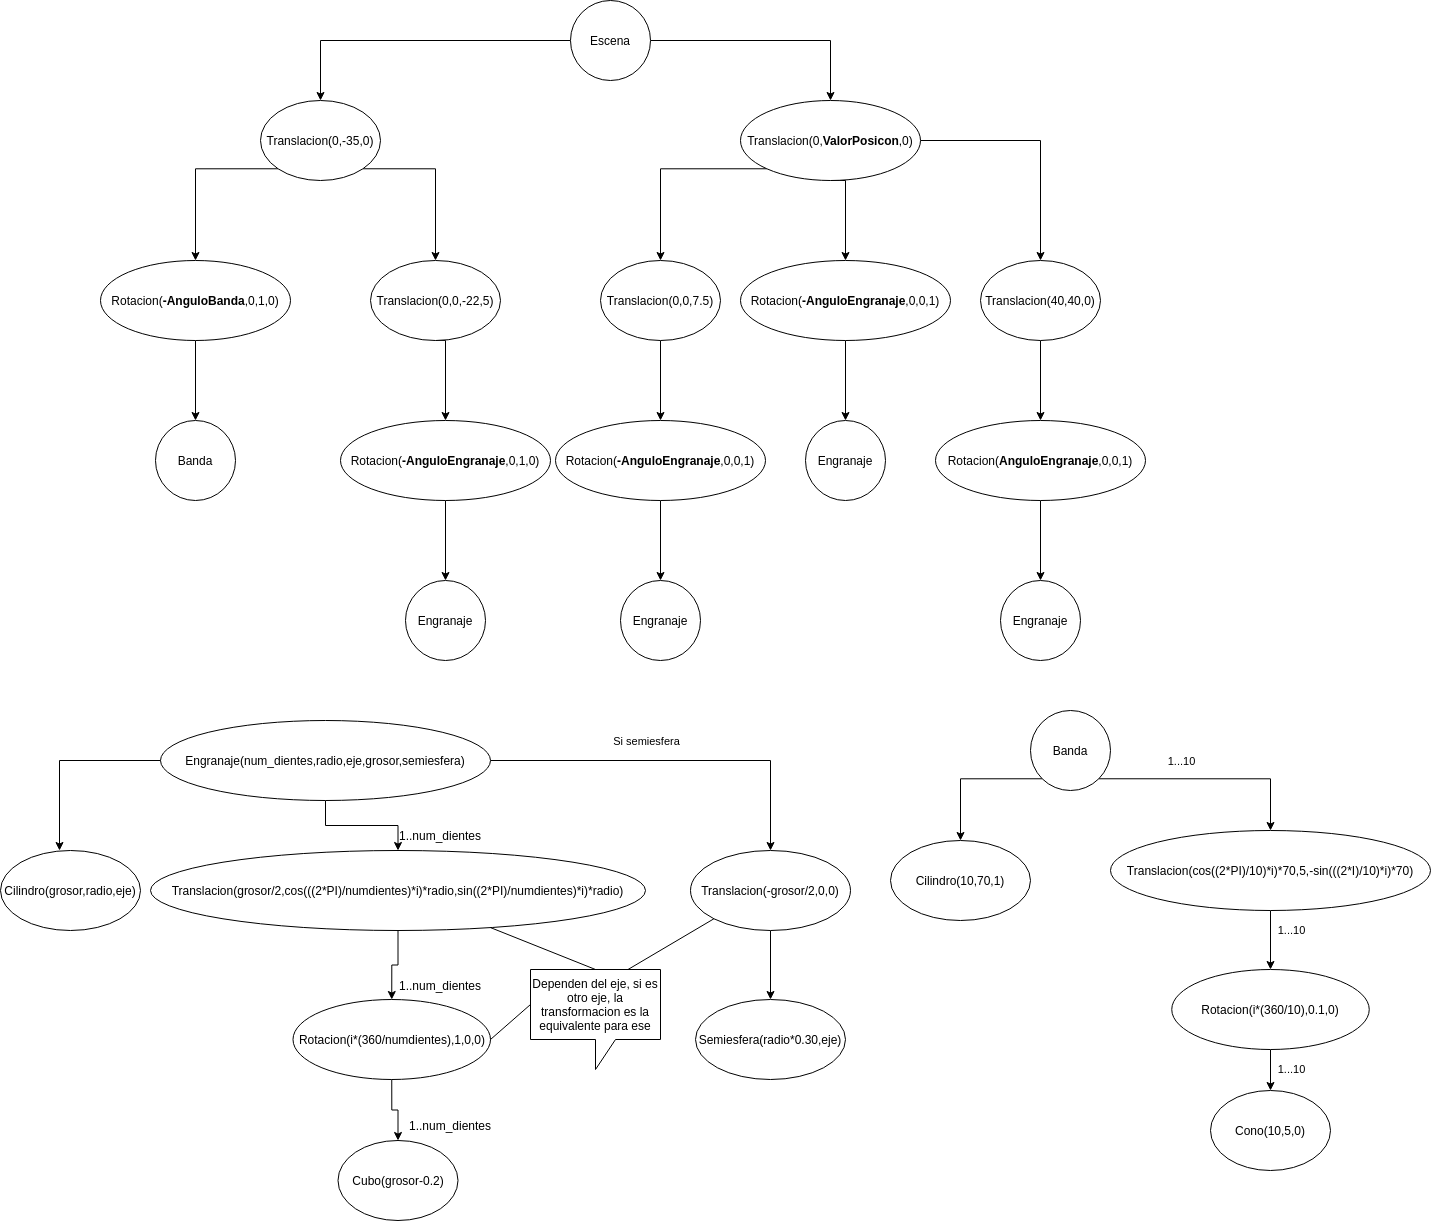

The diagram above was exported from draw.io. Its source (the exported page's mxGraphModel, read from the mxfile embedded in the PNG):
<mxGraphModel dx="2249" dy="794" grid="1" gridSize="10" guides="1" tooltips="1" connect="1" arrows="1" fold="1" page="1" pageScale="1" pageWidth="827" pageHeight="1169" math="0" shadow="0">
  <root>
    <mxCell id="0" />
    <mxCell id="1" parent="0" />
    <mxCell id="EY2UvMv77Fe3rUdS0lwU-9" style="edgeStyle=orthogonalEdgeStyle;rounded=0;orthogonalLoop=1;jettySize=auto;html=1;exitX=0;exitY=0.5;exitDx=0;exitDy=0;" edge="1" parent="1" source="EY2UvMv77Fe3rUdS0lwU-1" target="EY2UvMv77Fe3rUdS0lwU-3">
      <mxGeometry relative="1" as="geometry" />
    </mxCell>
    <mxCell id="EY2UvMv77Fe3rUdS0lwU-17" style="edgeStyle=orthogonalEdgeStyle;rounded=0;orthogonalLoop=1;jettySize=auto;html=1;exitX=1;exitY=0.5;exitDx=0;exitDy=0;entryX=0.5;entryY=0;entryDx=0;entryDy=0;" edge="1" parent="1" source="EY2UvMv77Fe3rUdS0lwU-1" target="EY2UvMv77Fe3rUdS0lwU-16">
      <mxGeometry relative="1" as="geometry" />
    </mxCell>
    <mxCell id="EY2UvMv77Fe3rUdS0lwU-1" value="Escena" style="ellipse;whiteSpace=wrap;html=1;aspect=fixed;" vertex="1" parent="1">
      <mxGeometry x="350" y="50" width="80" height="80" as="geometry" />
    </mxCell>
    <mxCell id="EY2UvMv77Fe3rUdS0lwU-10" style="edgeStyle=orthogonalEdgeStyle;rounded=0;orthogonalLoop=1;jettySize=auto;html=1;exitX=0;exitY=1;exitDx=0;exitDy=0;entryX=0.5;entryY=0;entryDx=0;entryDy=0;" edge="1" parent="1" source="EY2UvMv77Fe3rUdS0lwU-3" target="EY2UvMv77Fe3rUdS0lwU-4">
      <mxGeometry relative="1" as="geometry">
        <Array as="points">
          <mxPoint x="-25" y="218" />
        </Array>
      </mxGeometry>
    </mxCell>
    <mxCell id="EY2UvMv77Fe3rUdS0lwU-11" style="edgeStyle=orthogonalEdgeStyle;rounded=0;orthogonalLoop=1;jettySize=auto;html=1;exitX=1;exitY=1;exitDx=0;exitDy=0;entryX=0.5;entryY=0;entryDx=0;entryDy=0;" edge="1" parent="1" source="EY2UvMv77Fe3rUdS0lwU-3" target="EY2UvMv77Fe3rUdS0lwU-5">
      <mxGeometry relative="1" as="geometry">
        <Array as="points">
          <mxPoint x="215" y="218" />
        </Array>
      </mxGeometry>
    </mxCell>
    <mxCell id="EY2UvMv77Fe3rUdS0lwU-3" value="Translacion(0,-35,0)" style="ellipse;whiteSpace=wrap;html=1;" vertex="1" parent="1">
      <mxGeometry x="40" y="150" width="120" height="80" as="geometry" />
    </mxCell>
    <mxCell id="EY2UvMv77Fe3rUdS0lwU-12" style="edgeStyle=orthogonalEdgeStyle;rounded=0;orthogonalLoop=1;jettySize=auto;html=1;exitX=0.5;exitY=1;exitDx=0;exitDy=0;entryX=0.5;entryY=0;entryDx=0;entryDy=0;" edge="1" parent="1" source="EY2UvMv77Fe3rUdS0lwU-4" target="EY2UvMv77Fe3rUdS0lwU-7">
      <mxGeometry relative="1" as="geometry" />
    </mxCell>
    <mxCell id="EY2UvMv77Fe3rUdS0lwU-4" value="Rotacion(&lt;b&gt;-AnguloBanda&lt;/b&gt;,0,1,0)" style="ellipse;whiteSpace=wrap;html=1;" vertex="1" parent="1">
      <mxGeometry x="-120" y="310" width="190" height="80" as="geometry" />
    </mxCell>
    <mxCell id="EY2UvMv77Fe3rUdS0lwU-13" style="edgeStyle=orthogonalEdgeStyle;rounded=0;orthogonalLoop=1;jettySize=auto;html=1;exitX=0.5;exitY=1;exitDx=0;exitDy=0;entryX=0.5;entryY=0;entryDx=0;entryDy=0;" edge="1" parent="1" source="EY2UvMv77Fe3rUdS0lwU-5" target="EY2UvMv77Fe3rUdS0lwU-6">
      <mxGeometry relative="1" as="geometry">
        <Array as="points">
          <mxPoint x="225" y="390" />
        </Array>
      </mxGeometry>
    </mxCell>
    <mxCell id="EY2UvMv77Fe3rUdS0lwU-5" value="Translacion(0,0,-22,5)" style="ellipse;whiteSpace=wrap;html=1;" vertex="1" parent="1">
      <mxGeometry x="150" y="310" width="130" height="80" as="geometry" />
    </mxCell>
    <mxCell id="EY2UvMv77Fe3rUdS0lwU-14" style="edgeStyle=orthogonalEdgeStyle;rounded=0;orthogonalLoop=1;jettySize=auto;html=1;exitX=0.5;exitY=1;exitDx=0;exitDy=0;" edge="1" parent="1" source="EY2UvMv77Fe3rUdS0lwU-6" target="EY2UvMv77Fe3rUdS0lwU-8">
      <mxGeometry relative="1" as="geometry" />
    </mxCell>
    <mxCell id="EY2UvMv77Fe3rUdS0lwU-6" value="Rotacion(&lt;b&gt;-AnguloEngranaje&lt;/b&gt;,0,1,0)" style="ellipse;whiteSpace=wrap;html=1;" vertex="1" parent="1">
      <mxGeometry x="120" y="470" width="210" height="80" as="geometry" />
    </mxCell>
    <mxCell id="EY2UvMv77Fe3rUdS0lwU-7" value="Banda" style="ellipse;whiteSpace=wrap;html=1;aspect=fixed;" vertex="1" parent="1">
      <mxGeometry x="-65" y="470" width="80" height="80" as="geometry" />
    </mxCell>
    <mxCell id="EY2UvMv77Fe3rUdS0lwU-8" value="Engranaje" style="ellipse;whiteSpace=wrap;html=1;aspect=fixed;" vertex="1" parent="1">
      <mxGeometry x="185" y="630" width="80" height="80" as="geometry" />
    </mxCell>
    <mxCell id="EY2UvMv77Fe3rUdS0lwU-19" style="edgeStyle=orthogonalEdgeStyle;rounded=0;orthogonalLoop=1;jettySize=auto;html=1;exitX=0;exitY=1;exitDx=0;exitDy=0;" edge="1" parent="1" source="EY2UvMv77Fe3rUdS0lwU-16" target="EY2UvMv77Fe3rUdS0lwU-18">
      <mxGeometry relative="1" as="geometry" />
    </mxCell>
    <mxCell id="EY2UvMv77Fe3rUdS0lwU-25" style="edgeStyle=orthogonalEdgeStyle;rounded=0;orthogonalLoop=1;jettySize=auto;html=1;exitX=0.5;exitY=1;exitDx=0;exitDy=0;" edge="1" parent="1" source="EY2UvMv77Fe3rUdS0lwU-16" target="EY2UvMv77Fe3rUdS0lwU-24">
      <mxGeometry relative="1" as="geometry">
        <Array as="points">
          <mxPoint x="625" y="230" />
        </Array>
      </mxGeometry>
    </mxCell>
    <mxCell id="EY2UvMv77Fe3rUdS0lwU-31" style="edgeStyle=orthogonalEdgeStyle;rounded=0;orthogonalLoop=1;jettySize=auto;html=1;exitX=1;exitY=0.5;exitDx=0;exitDy=0;entryX=0.5;entryY=0;entryDx=0;entryDy=0;" edge="1" parent="1" source="EY2UvMv77Fe3rUdS0lwU-16" target="EY2UvMv77Fe3rUdS0lwU-28">
      <mxGeometry relative="1" as="geometry" />
    </mxCell>
    <mxCell id="EY2UvMv77Fe3rUdS0lwU-16" value="Translacion(0,&lt;b&gt;ValorPosicon&lt;/b&gt;,0)" style="ellipse;whiteSpace=wrap;html=1;" vertex="1" parent="1">
      <mxGeometry x="520" y="150" width="180" height="80" as="geometry" />
    </mxCell>
    <mxCell id="EY2UvMv77Fe3rUdS0lwU-21" style="edgeStyle=orthogonalEdgeStyle;rounded=0;orthogonalLoop=1;jettySize=auto;html=1;exitX=0.5;exitY=1;exitDx=0;exitDy=0;" edge="1" parent="1" source="EY2UvMv77Fe3rUdS0lwU-18" target="EY2UvMv77Fe3rUdS0lwU-20">
      <mxGeometry relative="1" as="geometry" />
    </mxCell>
    <mxCell id="EY2UvMv77Fe3rUdS0lwU-18" value="Translacion(0,0,7.5)" style="ellipse;whiteSpace=wrap;html=1;" vertex="1" parent="1">
      <mxGeometry x="380" y="310" width="120" height="80" as="geometry" />
    </mxCell>
    <mxCell id="EY2UvMv77Fe3rUdS0lwU-23" style="edgeStyle=orthogonalEdgeStyle;rounded=0;orthogonalLoop=1;jettySize=auto;html=1;exitX=0.5;exitY=1;exitDx=0;exitDy=0;entryX=0.5;entryY=0;entryDx=0;entryDy=0;" edge="1" parent="1" source="EY2UvMv77Fe3rUdS0lwU-20" target="EY2UvMv77Fe3rUdS0lwU-22">
      <mxGeometry relative="1" as="geometry" />
    </mxCell>
    <mxCell id="EY2UvMv77Fe3rUdS0lwU-20" value="Rotacion(&lt;b&gt;-AnguloEngranaje&lt;/b&gt;,0,0,1)" style="ellipse;whiteSpace=wrap;html=1;" vertex="1" parent="1">
      <mxGeometry x="335" y="470" width="210" height="80" as="geometry" />
    </mxCell>
    <mxCell id="EY2UvMv77Fe3rUdS0lwU-22" value="Engranaje" style="ellipse;whiteSpace=wrap;html=1;aspect=fixed;" vertex="1" parent="1">
      <mxGeometry x="400" y="630" width="80" height="80" as="geometry" />
    </mxCell>
    <mxCell id="EY2UvMv77Fe3rUdS0lwU-27" style="edgeStyle=orthogonalEdgeStyle;rounded=0;orthogonalLoop=1;jettySize=auto;html=1;exitX=0.5;exitY=1;exitDx=0;exitDy=0;" edge="1" parent="1" source="EY2UvMv77Fe3rUdS0lwU-24" target="EY2UvMv77Fe3rUdS0lwU-26">
      <mxGeometry relative="1" as="geometry" />
    </mxCell>
    <mxCell id="EY2UvMv77Fe3rUdS0lwU-24" value="Rotacion(&lt;b&gt;-AnguloEngranaje&lt;/b&gt;,0,0,1)" style="ellipse;whiteSpace=wrap;html=1;" vertex="1" parent="1">
      <mxGeometry x="520" y="310" width="210" height="80" as="geometry" />
    </mxCell>
    <mxCell id="EY2UvMv77Fe3rUdS0lwU-26" value="Engranaje" style="ellipse;whiteSpace=wrap;html=1;aspect=fixed;" vertex="1" parent="1">
      <mxGeometry x="585" y="470" width="80" height="80" as="geometry" />
    </mxCell>
    <mxCell id="EY2UvMv77Fe3rUdS0lwU-33" style="edgeStyle=orthogonalEdgeStyle;rounded=0;orthogonalLoop=1;jettySize=auto;html=1;exitX=0.5;exitY=1;exitDx=0;exitDy=0;" edge="1" parent="1" source="EY2UvMv77Fe3rUdS0lwU-28" target="EY2UvMv77Fe3rUdS0lwU-29">
      <mxGeometry relative="1" as="geometry" />
    </mxCell>
    <mxCell id="EY2UvMv77Fe3rUdS0lwU-28" value="Translacion(40,40,0)" style="ellipse;whiteSpace=wrap;html=1;" vertex="1" parent="1">
      <mxGeometry x="760" y="310" width="120" height="80" as="geometry" />
    </mxCell>
    <mxCell id="EY2UvMv77Fe3rUdS0lwU-34" style="edgeStyle=orthogonalEdgeStyle;rounded=0;orthogonalLoop=1;jettySize=auto;html=1;exitX=0.5;exitY=1;exitDx=0;exitDy=0;entryX=0;entryY=0.5;entryDx=0;entryDy=0;" edge="1" parent="1" source="EY2UvMv77Fe3rUdS0lwU-29" target="EY2UvMv77Fe3rUdS0lwU-30">
      <mxGeometry relative="1" as="geometry" />
    </mxCell>
    <mxCell id="EY2UvMv77Fe3rUdS0lwU-29" value="Rotacion(&lt;b&gt;AnguloEngranaje&lt;/b&gt;,0,0,1)" style="ellipse;whiteSpace=wrap;html=1;" vertex="1" parent="1">
      <mxGeometry x="715" y="470" width="210" height="80" as="geometry" />
    </mxCell>
    <mxCell id="EY2UvMv77Fe3rUdS0lwU-30" value="Engranaje" style="ellipse;whiteSpace=wrap;html=1;aspect=fixed;direction=south;" vertex="1" parent="1">
      <mxGeometry x="780" y="630" width="80" height="80" as="geometry" />
    </mxCell>
    <mxCell id="EY2UvMv77Fe3rUdS0lwU-38" style="edgeStyle=orthogonalEdgeStyle;rounded=0;orthogonalLoop=1;jettySize=auto;html=1;exitX=0;exitY=0.5;exitDx=0;exitDy=0;" edge="1" parent="1">
      <mxGeometry relative="1" as="geometry">
        <mxPoint x="-55" y="810" as="sourcePoint" />
        <mxPoint x="-161" y="900" as="targetPoint" />
      </mxGeometry>
    </mxCell>
    <mxCell id="EY2UvMv77Fe3rUdS0lwU-45" style="edgeStyle=orthogonalEdgeStyle;rounded=0;orthogonalLoop=1;jettySize=auto;html=1;exitX=0.5;exitY=1;exitDx=0;exitDy=0;" edge="1" parent="1" source="EY2UvMv77Fe3rUdS0lwU-39" target="EY2UvMv77Fe3rUdS0lwU-44">
      <mxGeometry relative="1" as="geometry" />
    </mxCell>
    <mxCell id="EY2UvMv77Fe3rUdS0lwU-39" value="Translacion(grosor/2,cos(((2*PI)/numdientes)*i)*radio,sin((2*PI)/numdientes)*i)*radio)" style="ellipse;whiteSpace=wrap;html=1;" vertex="1" parent="1">
      <mxGeometry x="-70" y="900" width="495" height="80" as="geometry" />
    </mxCell>
    <mxCell id="EY2UvMv77Fe3rUdS0lwU-42" style="edgeStyle=orthogonalEdgeStyle;rounded=0;orthogonalLoop=1;jettySize=auto;html=1;exitX=0.5;exitY=1;exitDx=0;exitDy=0;" edge="1" parent="1" source="EY2UvMv77Fe3rUdS0lwU-40" target="EY2UvMv77Fe3rUdS0lwU-39">
      <mxGeometry relative="1" as="geometry" />
    </mxCell>
    <mxCell id="EY2UvMv77Fe3rUdS0lwU-49" style="edgeStyle=orthogonalEdgeStyle;rounded=0;orthogonalLoop=1;jettySize=auto;html=1;exitX=1;exitY=0.5;exitDx=0;exitDy=0;" edge="1" parent="1" source="EY2UvMv77Fe3rUdS0lwU-40" target="EY2UvMv77Fe3rUdS0lwU-48">
      <mxGeometry relative="1" as="geometry" />
    </mxCell>
    <mxCell id="EY2UvMv77Fe3rUdS0lwU-50" value="Si semiesfera" style="edgeLabel;html=1;align=center;verticalAlign=middle;resizable=0;points=[];" vertex="1" connectable="0" parent="EY2UvMv77Fe3rUdS0lwU-49">
      <mxGeometry x="0.2054" y="4" relative="1" as="geometry">
        <mxPoint x="-68" y="-16" as="offset" />
      </mxGeometry>
    </mxCell>
    <mxCell id="EY2UvMv77Fe3rUdS0lwU-40" value="Engranaje(num_dientes,radio,eje,grosor,semiesfera)" style="ellipse;whiteSpace=wrap;html=1;" vertex="1" parent="1">
      <mxGeometry x="-60" y="770" width="330" height="80" as="geometry" />
    </mxCell>
    <mxCell id="EY2UvMv77Fe3rUdS0lwU-41" value="Cilindro(grosor,radio,eje)" style="ellipse;whiteSpace=wrap;html=1;" vertex="1" parent="1">
      <mxGeometry x="-220" y="900" width="140" height="80" as="geometry" />
    </mxCell>
    <mxCell id="EY2UvMv77Fe3rUdS0lwU-43" value="1..num_dientes" style="text;html=1;strokeColor=none;fillColor=none;align=center;verticalAlign=middle;whiteSpace=wrap;rounded=0;" vertex="1" parent="1">
      <mxGeometry x="190" y="870" width="60" height="30" as="geometry" />
    </mxCell>
    <mxCell id="EY2UvMv77Fe3rUdS0lwU-47" style="edgeStyle=orthogonalEdgeStyle;rounded=0;orthogonalLoop=1;jettySize=auto;html=1;exitX=0.5;exitY=1;exitDx=0;exitDy=0;entryX=0.5;entryY=0;entryDx=0;entryDy=0;" edge="1" parent="1" source="EY2UvMv77Fe3rUdS0lwU-44" target="EY2UvMv77Fe3rUdS0lwU-46">
      <mxGeometry relative="1" as="geometry" />
    </mxCell>
    <mxCell id="EY2UvMv77Fe3rUdS0lwU-44" value="Rotacion(i*(360/numdientes),1,0,0)" style="ellipse;whiteSpace=wrap;html=1;" vertex="1" parent="1">
      <mxGeometry x="72.5" y="1049" width="197.5" height="80" as="geometry" />
    </mxCell>
    <mxCell id="EY2UvMv77Fe3rUdS0lwU-46" value="Cubo(grosor-0.2)" style="ellipse;whiteSpace=wrap;html=1;" vertex="1" parent="1">
      <mxGeometry x="117.5" y="1190" width="120" height="80" as="geometry" />
    </mxCell>
    <mxCell id="EY2UvMv77Fe3rUdS0lwU-53" style="edgeStyle=orthogonalEdgeStyle;rounded=0;orthogonalLoop=1;jettySize=auto;html=1;exitX=0.5;exitY=1;exitDx=0;exitDy=0;" edge="1" parent="1" source="EY2UvMv77Fe3rUdS0lwU-48" target="EY2UvMv77Fe3rUdS0lwU-52">
      <mxGeometry relative="1" as="geometry" />
    </mxCell>
    <mxCell id="EY2UvMv77Fe3rUdS0lwU-48" value="Translacion(-grosor/2,0,0)" style="ellipse;whiteSpace=wrap;html=1;" vertex="1" parent="1">
      <mxGeometry x="470" y="900" width="160" height="80" as="geometry" />
    </mxCell>
    <mxCell id="EY2UvMv77Fe3rUdS0lwU-52" value="Semiesfera(radio*0.30,eje)" style="ellipse;whiteSpace=wrap;html=1;" vertex="1" parent="1">
      <mxGeometry x="475" y="1049" width="150" height="80" as="geometry" />
    </mxCell>
    <mxCell id="EY2UvMv77Fe3rUdS0lwU-54" value="Dependen del eje, si es otro eje, la transformacion es la equivalente para ese" style="shape=callout;whiteSpace=wrap;html=1;perimeter=calloutPerimeter;" vertex="1" parent="1">
      <mxGeometry x="310" y="1019" width="130" height="100" as="geometry" />
    </mxCell>
    <mxCell id="EY2UvMv77Fe3rUdS0lwU-55" value="" style="endArrow=none;html=1;rounded=0;entryX=0.5;entryY=0;entryDx=0;entryDy=0;entryPerimeter=0;" edge="1" parent="1" source="EY2UvMv77Fe3rUdS0lwU-39" target="EY2UvMv77Fe3rUdS0lwU-54">
      <mxGeometry width="50" height="50" relative="1" as="geometry">
        <mxPoint x="390" y="1140" as="sourcePoint" />
        <mxPoint x="440" y="1090" as="targetPoint" />
      </mxGeometry>
    </mxCell>
    <mxCell id="EY2UvMv77Fe3rUdS0lwU-56" value="" style="endArrow=none;html=1;rounded=0;entryX=0;entryY=1;entryDx=0;entryDy=0;exitX=0.75;exitY=0;exitDx=0;exitDy=0;exitPerimeter=0;" edge="1" parent="1" source="EY2UvMv77Fe3rUdS0lwU-54" target="EY2UvMv77Fe3rUdS0lwU-48">
      <mxGeometry width="50" height="50" relative="1" as="geometry">
        <mxPoint x="390" y="1140" as="sourcePoint" />
        <mxPoint x="440" y="1090" as="targetPoint" />
      </mxGeometry>
    </mxCell>
    <mxCell id="EY2UvMv77Fe3rUdS0lwU-57" value="" style="endArrow=none;html=1;rounded=0;exitX=1;exitY=0.5;exitDx=0;exitDy=0;entryX=0;entryY=0;entryDx=0;entryDy=35;entryPerimeter=0;" edge="1" parent="1" source="EY2UvMv77Fe3rUdS0lwU-44" target="EY2UvMv77Fe3rUdS0lwU-54">
      <mxGeometry width="50" height="50" relative="1" as="geometry">
        <mxPoint x="390" y="1140" as="sourcePoint" />
        <mxPoint x="440" y="1090" as="targetPoint" />
      </mxGeometry>
    </mxCell>
    <mxCell id="EY2UvMv77Fe3rUdS0lwU-63" style="edgeStyle=orthogonalEdgeStyle;rounded=0;orthogonalLoop=1;jettySize=auto;html=1;exitX=0;exitY=1;exitDx=0;exitDy=0;entryX=0.5;entryY=0;entryDx=0;entryDy=0;" edge="1" parent="1" source="EY2UvMv77Fe3rUdS0lwU-59" target="EY2UvMv77Fe3rUdS0lwU-62">
      <mxGeometry relative="1" as="geometry">
        <Array as="points">
          <mxPoint x="740" y="828" />
        </Array>
      </mxGeometry>
    </mxCell>
    <mxCell id="EY2UvMv77Fe3rUdS0lwU-65" style="edgeStyle=orthogonalEdgeStyle;rounded=0;orthogonalLoop=1;jettySize=auto;html=1;exitX=1;exitY=1;exitDx=0;exitDy=0;" edge="1" parent="1" source="EY2UvMv77Fe3rUdS0lwU-59" target="EY2UvMv77Fe3rUdS0lwU-64">
      <mxGeometry relative="1" as="geometry">
        <Array as="points">
          <mxPoint x="1050" y="828" />
        </Array>
      </mxGeometry>
    </mxCell>
    <mxCell id="EY2UvMv77Fe3rUdS0lwU-66" value="1...10" style="edgeLabel;html=1;align=center;verticalAlign=middle;resizable=0;points=[];" vertex="1" connectable="0" parent="EY2UvMv77Fe3rUdS0lwU-65">
      <mxGeometry x="-0.4923" y="3" relative="1" as="geometry">
        <mxPoint x="25" y="-15" as="offset" />
      </mxGeometry>
    </mxCell>
    <mxCell id="EY2UvMv77Fe3rUdS0lwU-59" value="Banda" style="ellipse;whiteSpace=wrap;html=1;aspect=fixed;" vertex="1" parent="1">
      <mxGeometry x="810" y="760" width="80" height="80" as="geometry" />
    </mxCell>
    <mxCell id="EY2UvMv77Fe3rUdS0lwU-62" value="Cilindro(10,70,1)" style="ellipse;whiteSpace=wrap;html=1;" vertex="1" parent="1">
      <mxGeometry x="670" y="890" width="140" height="80" as="geometry" />
    </mxCell>
    <mxCell id="EY2UvMv77Fe3rUdS0lwU-70" style="edgeStyle=orthogonalEdgeStyle;rounded=0;orthogonalLoop=1;jettySize=auto;html=1;exitX=0.5;exitY=1;exitDx=0;exitDy=0;" edge="1" parent="1" source="EY2UvMv77Fe3rUdS0lwU-64" target="EY2UvMv77Fe3rUdS0lwU-69">
      <mxGeometry relative="1" as="geometry" />
    </mxCell>
    <mxCell id="EY2UvMv77Fe3rUdS0lwU-64" value="Translacion(cos((2*PI)/10)*i)*70,5,-sin(((2*I)/10)*i)*70)" style="ellipse;whiteSpace=wrap;html=1;" vertex="1" parent="1">
      <mxGeometry x="890" y="880" width="320" height="80" as="geometry" />
    </mxCell>
    <mxCell id="EY2UvMv77Fe3rUdS0lwU-67" value="1..num_dientes" style="text;html=1;strokeColor=none;fillColor=none;align=center;verticalAlign=middle;whiteSpace=wrap;rounded=0;" vertex="1" parent="1">
      <mxGeometry x="190" y="1020" width="60" height="30" as="geometry" />
    </mxCell>
    <mxCell id="EY2UvMv77Fe3rUdS0lwU-68" value="1..num_dientes" style="text;html=1;strokeColor=none;fillColor=none;align=center;verticalAlign=middle;whiteSpace=wrap;rounded=0;" vertex="1" parent="1">
      <mxGeometry x="200" y="1160" width="60" height="30" as="geometry" />
    </mxCell>
    <mxCell id="EY2UvMv77Fe3rUdS0lwU-72" style="edgeStyle=orthogonalEdgeStyle;rounded=0;orthogonalLoop=1;jettySize=auto;html=1;exitX=0.5;exitY=1;exitDx=0;exitDy=0;" edge="1" parent="1" source="EY2UvMv77Fe3rUdS0lwU-69" target="EY2UvMv77Fe3rUdS0lwU-71">
      <mxGeometry relative="1" as="geometry" />
    </mxCell>
    <mxCell id="EY2UvMv77Fe3rUdS0lwU-69" value="Rotacion(i*(360/10),0.1,0)" style="ellipse;whiteSpace=wrap;html=1;" vertex="1" parent="1">
      <mxGeometry x="951.25" y="1019" width="197.5" height="80" as="geometry" />
    </mxCell>
    <mxCell id="EY2UvMv77Fe3rUdS0lwU-71" value="Cono(10,5,0)" style="ellipse;whiteSpace=wrap;html=1;" vertex="1" parent="1">
      <mxGeometry x="990" y="1140" width="120" height="80" as="geometry" />
    </mxCell>
    <mxCell id="EY2UvMv77Fe3rUdS0lwU-73" value="1...10" style="edgeLabel;html=1;align=center;verticalAlign=middle;resizable=0;points=[];" vertex="1" connectable="0" parent="1">
      <mxGeometry x="1070.0045458012107" y="979.9994923245206" as="geometry" />
    </mxCell>
    <mxCell id="EY2UvMv77Fe3rUdS0lwU-74" value="1...10" style="edgeLabel;html=1;align=center;verticalAlign=middle;resizable=0;points=[];" vertex="1" connectable="0" parent="1">
      <mxGeometry x="1070.0045458012107" y="1118.9994923245206" as="geometry" />
    </mxCell>
  </root>
</mxGraphModel>